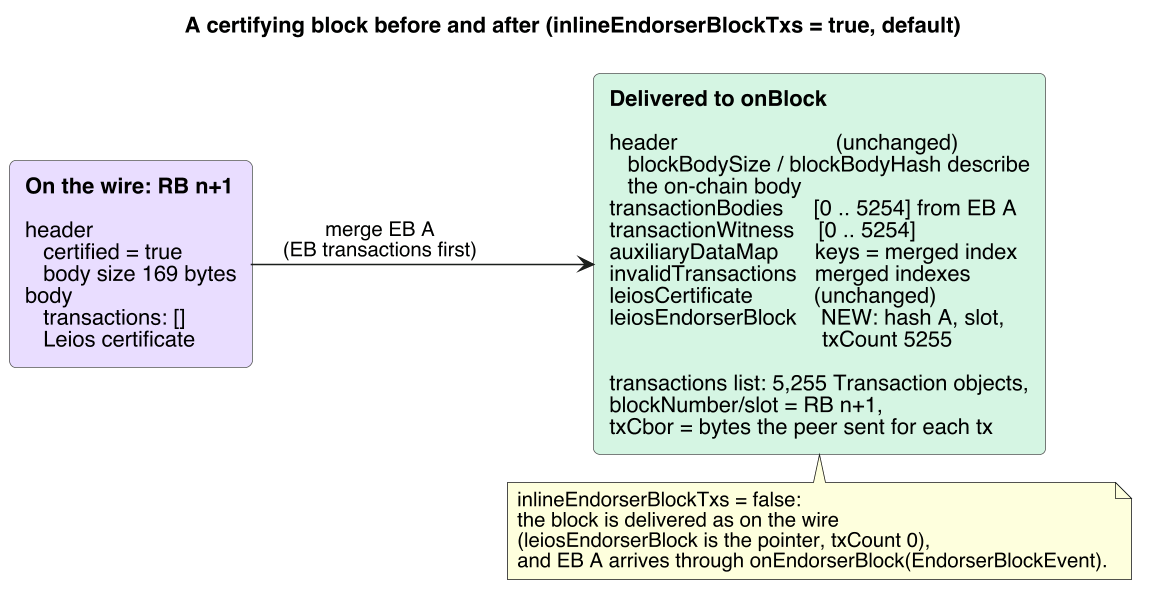

The diagram above was rendered by PlantUML. Its source (embedded in the PNG):
@startuml 4-complete-block
skinparamlocked dpi 150
!pragma layout smetana
skinparam defaultFontName Helvetica
skinparam shadowing false
skinparam rectangle {
  RoundCorner 8
  BorderColor #555555
}
title A certifying block before and after (inlineEndorserBlockTxs = true, default)
left to right direction

rectangle "**On the wire: RB n+1**\n\nheader\n   certified = true\n   body size 169 bytes\nbody\n   transactions: []\n   Leios certificate" as wire #E9DDFF

rectangle "**Delivered to onBlock**\n\nheader                          (unchanged)\n   blockBodySize / blockBodyHash describe\n   the on-chain body\ntransactionBodies     [0 .. 5254] from EB A\ntransactionWitness    [0 .. 5254]\nauxiliaryDataMap      keys = merged index\ninvalidTransactions   merged indexes\nleiosCertificate          (unchanged)\nleiosEndorserBlock    NEW: hash A, slot,\n                                   txCount 5255\n\ntransactions list: 5,255 Transaction objects,\nblockNumber/slot = RB n+1,\ntxCbor = bytes the peer sent for each tx" as out #D5F5E3

wire --> out : merge EB A\n(EB transactions first)

note bottom of out
  inlineEndorserBlockTxs = false:
  the block is delivered as on the wire
  (leiosEndorserBlock is the pointer, txCount 0),
  and EB A arrives through onEndorserBlock(EndorserBlockEvent).
end note
@enduml